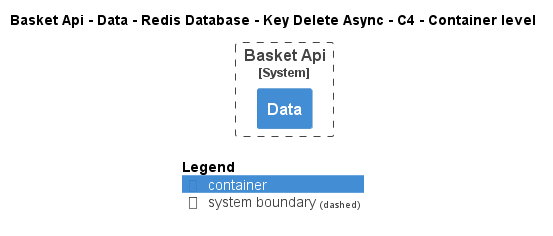

The diagram above was rendered by PlantUML. Its source (embedded in the PNG):
@startuml
!pragma layout smetana
!include ..\..\..\..\..\..\..\..\..\..\..\.c4s\C4_Container.puml

AddElementTag("c4interflow:lifecycle:new", $bgColor=green, $fontColor=#ffffff, $borderColor=green, $shadowing="False")
AddElementTag("c4interflow:lifecycle:changed", $bgColor=orange, $fontColor=#ffffff, $borderColor=orange, $shadowing="False")
AddElementTag("c4interflow:lifecycle:removed", $bgColor=red, $fontColor=#ffffff, $borderColor=red, $shadowing="False")

AddRelTag("c4interflow:lifecycle:new", $textColor=green, $lineColor=green)
AddRelTag("c4interflow:lifecycle:changed", $textColor=orange, $lineColor=orange)
AddRelTag("c4interflow:lifecycle:removed", $textColor=red, $lineColor=red)

SHOW_PERSON_PORTRAIT()
LAYOUT_TOP_DOWN()

skinparam linetype polyline

title Basket Api - Data - Redis Database - Key Delete Async - C4 - Container level


System_Boundary(dotnet.eShop.Architecture.SoftwareSystems.BasketApi, "Basket Api") {
    Container(dotnet.eShop.Architecture.SoftwareSystems.BasketApi.Containers.Data, "Data", "", "")
}



SHOW_LEGEND()
@enduml